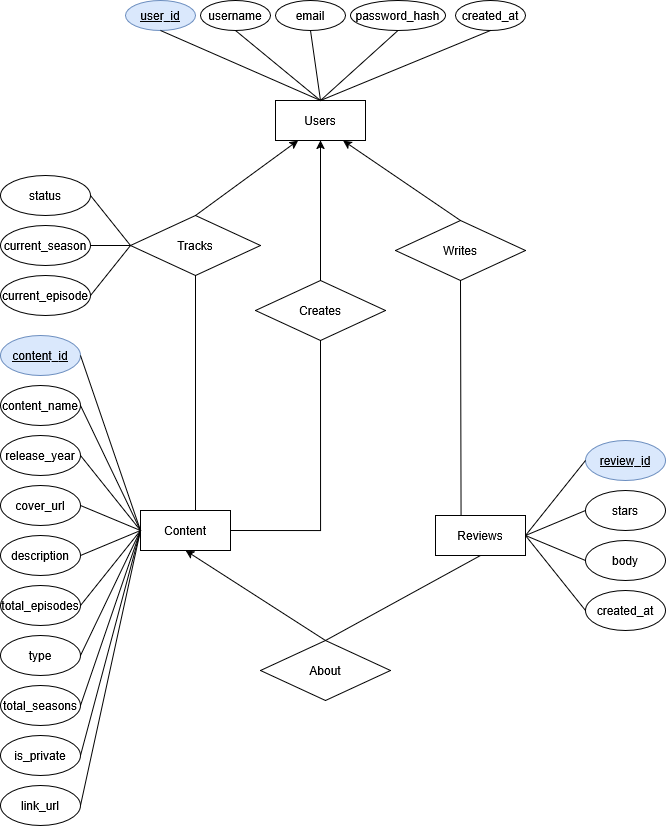

The diagram above was exported from draw.io. Its source (the exported page's mxGraphModel, read from the mxfile embedded in the PNG):
<mxGraphModel dx="2348" dy="1113" grid="1" gridSize="10" guides="1" tooltips="1" connect="1" arrows="1" fold="1" page="1" pageScale="1" pageWidth="850" pageHeight="1100" math="0" shadow="0">
  <root>
    <mxCell id="0" />
    <mxCell id="1" parent="0" />
    <mxCell id="PmM_C7TKJKONUy9KOFgz-16" edge="1" parent="1" source="PmM_C7TKJKONUy9KOFgz-1" style="rounded=0;orthogonalLoop=1;jettySize=auto;html=1;exitX=0.25;exitY=1;exitDx=0;exitDy=0;entryX=0.5;entryY=0;entryDx=0;entryDy=0;endArrow=none;endFill=0;startArrow=classic;startFill=1;" target="PmM_C7TKJKONUy9KOFgz-15">
      <mxGeometry relative="1" as="geometry" />
    </mxCell>
    <mxCell id="PmM_C7TKJKONUy9KOFgz-84" edge="1" parent="1" source="PmM_C7TKJKONUy9KOFgz-1" style="rounded=0;orthogonalLoop=1;jettySize=auto;html=1;exitX=0.75;exitY=1;exitDx=0;exitDy=0;entryX=0.5;entryY=0;entryDx=0;entryDy=0;endArrow=none;endFill=0;startArrow=classic;startFill=1;" target="PmM_C7TKJKONUy9KOFgz-83">
      <mxGeometry relative="1" as="geometry" />
    </mxCell>
    <mxCell id="PmM_C7TKJKONUy9KOFgz-1" parent="1" style="whiteSpace=wrap;html=1;" value="&lt;div&gt;Users&lt;/div&gt;" vertex="1">
      <mxGeometry height="40" width="90" x="-482" y="238" as="geometry" />
    </mxCell>
    <mxCell id="PmM_C7TKJKONUy9KOFgz-64" edge="1" parent="1" source="PmM_C7TKJKONUy9KOFgz-15" style="edgeStyle=orthogonalEdgeStyle;rounded=0;orthogonalLoop=1;jettySize=auto;html=1;exitX=0.5;exitY=1;exitDx=0;exitDy=0;entryX=0.5;entryY=0;entryDx=0;entryDy=0;endArrow=none;endFill=0;" target="PmM_C7TKJKONUy9KOFgz-37">
      <mxGeometry relative="1" as="geometry">
        <Array as="points">
          <mxPoint x="-562" y="648" />
        </Array>
      </mxGeometry>
    </mxCell>
    <mxCell id="PmM_C7TKJKONUy9KOFgz-15" parent="1" style="rhombus;whiteSpace=wrap;html=1;" value="Tracks" vertex="1">
      <mxGeometry height="60" width="130" x="-627" y="353" as="geometry" />
    </mxCell>
    <mxCell id="PmM_C7TKJKONUy9KOFgz-22" edge="1" parent="1" source="PmM_C7TKJKONUy9KOFgz-19" style="rounded=0;orthogonalLoop=1;jettySize=auto;html=1;exitX=1;exitY=0.5;exitDx=0;exitDy=0;entryX=0;entryY=0.5;entryDx=0;entryDy=0;endArrow=none;endFill=0;" target="PmM_C7TKJKONUy9KOFgz-15">
      <mxGeometry relative="1" as="geometry" />
    </mxCell>
    <mxCell id="PmM_C7TKJKONUy9KOFgz-19" parent="1" style="ellipse;whiteSpace=wrap;html=1;" value="&lt;div&gt;status&lt;/div&gt;" vertex="1">
      <mxGeometry height="40" width="90" x="-757" y="313" as="geometry" />
    </mxCell>
    <mxCell id="PmM_C7TKJKONUy9KOFgz-23" edge="1" parent="1" source="PmM_C7TKJKONUy9KOFgz-20" style="edgeStyle=orthogonalEdgeStyle;rounded=0;orthogonalLoop=1;jettySize=auto;html=1;exitX=1;exitY=0.5;exitDx=0;exitDy=0;endArrow=none;endFill=0;curved=1;">
      <mxGeometry relative="1" as="geometry">
        <mxPoint x="-627" y="383" as="targetPoint" />
      </mxGeometry>
    </mxCell>
    <mxCell id="PmM_C7TKJKONUy9KOFgz-20" parent="1" style="ellipse;whiteSpace=wrap;html=1;" value="current_season" vertex="1">
      <mxGeometry height="40" width="90" x="-757" y="363" as="geometry" />
    </mxCell>
    <mxCell id="PmM_C7TKJKONUy9KOFgz-24" edge="1" parent="1" source="PmM_C7TKJKONUy9KOFgz-21" style="rounded=0;orthogonalLoop=1;jettySize=auto;html=1;exitX=1;exitY=0.5;exitDx=0;exitDy=0;entryX=0;entryY=0.5;entryDx=0;entryDy=0;endArrow=none;endFill=0;" target="PmM_C7TKJKONUy9KOFgz-15">
      <mxGeometry relative="1" as="geometry" />
    </mxCell>
    <mxCell id="PmM_C7TKJKONUy9KOFgz-21" parent="1" style="ellipse;whiteSpace=wrap;html=1;" value="current_episode" vertex="1">
      <mxGeometry height="40" width="90" x="-757" y="413" as="geometry" />
    </mxCell>
    <mxCell id="PmM_C7TKJKONUy9KOFgz-26" connectable="0" parent="1" style="group" value="" vertex="1">
      <mxGeometry height="30" width="370" x="-632" y="138" as="geometry" />
    </mxCell>
    <mxCell id="PmM_C7TKJKONUy9KOFgz-3" parent="PmM_C7TKJKONUy9KOFgz-26" style="ellipse;whiteSpace=wrap;html=1;" value="username" vertex="1">
      <mxGeometry height="30" width="70" x="75" as="geometry" />
    </mxCell>
    <mxCell id="PmM_C7TKJKONUy9KOFgz-5" parent="PmM_C7TKJKONUy9KOFgz-26" style="ellipse;whiteSpace=wrap;html=1;" value="email" vertex="1">
      <mxGeometry height="30" width="70" x="150" as="geometry" />
    </mxCell>
    <mxCell id="PmM_C7TKJKONUy9KOFgz-7" parent="PmM_C7TKJKONUy9KOFgz-26" style="ellipse;whiteSpace=wrap;html=1;" value="password_hash" vertex="1">
      <mxGeometry height="30" width="95" x="225" as="geometry" />
    </mxCell>
    <mxCell id="PmM_C7TKJKONUy9KOFgz-11" parent="PmM_C7TKJKONUy9KOFgz-26" style="ellipse;whiteSpace=wrap;html=1;" value="created_at" vertex="1">
      <mxGeometry height="30" width="70" x="330" as="geometry" />
    </mxCell>
    <mxCell id="PmM_C7TKJKONUy9KOFgz-25" parent="PmM_C7TKJKONUy9KOFgz-26" style="ellipse;whiteSpace=wrap;html=1;fillColor=#dae8fc;strokeColor=#6c8ebf;" value="&lt;u&gt;user_id&lt;/u&gt;" vertex="1">
      <mxGeometry height="30" width="70" as="geometry" />
    </mxCell>
    <mxCell id="PmM_C7TKJKONUy9KOFgz-27" edge="1" parent="PmM_C7TKJKONUy9KOFgz-26" source="PmM_C7TKJKONUy9KOFgz-25" style="edgeStyle=orthogonalEdgeStyle;rounded=0;orthogonalLoop=1;jettySize=auto;html=1;exitX=0.5;exitY=1;exitDx=0;exitDy=0;" target="PmM_C7TKJKONUy9KOFgz-25">
      <mxGeometry relative="1" as="geometry" />
    </mxCell>
    <mxCell id="PmM_C7TKJKONUy9KOFgz-28" edge="1" parent="1" source="PmM_C7TKJKONUy9KOFgz-5" style="rounded=0;orthogonalLoop=1;jettySize=auto;html=1;exitX=0.5;exitY=1;exitDx=0;exitDy=0;entryX=0.5;entryY=0;entryDx=0;entryDy=0;endArrow=none;endFill=0;" target="PmM_C7TKJKONUy9KOFgz-1">
      <mxGeometry relative="1" as="geometry" />
    </mxCell>
    <mxCell id="PmM_C7TKJKONUy9KOFgz-29" edge="1" parent="1" source="PmM_C7TKJKONUy9KOFgz-7" style="rounded=0;orthogonalLoop=1;jettySize=auto;html=1;exitX=0.5;exitY=1;exitDx=0;exitDy=0;entryX=0.5;entryY=0;entryDx=0;entryDy=0;endArrow=none;endFill=0;" target="PmM_C7TKJKONUy9KOFgz-1">
      <mxGeometry relative="1" as="geometry" />
    </mxCell>
    <mxCell id="PmM_C7TKJKONUy9KOFgz-30" edge="1" parent="1" source="PmM_C7TKJKONUy9KOFgz-11" style="rounded=0;orthogonalLoop=1;jettySize=auto;html=1;exitX=0.5;exitY=1;exitDx=0;exitDy=0;entryX=0.5;entryY=0;entryDx=0;entryDy=0;endArrow=none;endFill=0;" target="PmM_C7TKJKONUy9KOFgz-1">
      <mxGeometry relative="1" as="geometry" />
    </mxCell>
    <mxCell id="PmM_C7TKJKONUy9KOFgz-31" edge="1" parent="1" source="PmM_C7TKJKONUy9KOFgz-3" style="rounded=0;orthogonalLoop=1;jettySize=auto;html=1;exitX=0.5;exitY=1;exitDx=0;exitDy=0;entryX=0.5;entryY=0;entryDx=0;entryDy=0;endArrow=none;endFill=0;" target="PmM_C7TKJKONUy9KOFgz-1">
      <mxGeometry relative="1" as="geometry" />
    </mxCell>
    <mxCell id="PmM_C7TKJKONUy9KOFgz-32" edge="1" parent="1" source="PmM_C7TKJKONUy9KOFgz-25" style="rounded=0;orthogonalLoop=1;jettySize=auto;html=1;exitX=0.5;exitY=1;exitDx=0;exitDy=0;entryX=0.5;entryY=0;entryDx=0;entryDy=0;endArrow=none;endFill=0;" target="PmM_C7TKJKONUy9KOFgz-1">
      <mxGeometry relative="1" as="geometry" />
    </mxCell>
    <mxCell id="PmM_C7TKJKONUy9KOFgz-68" edge="1" parent="1" source="PmM_C7TKJKONUy9KOFgz-37" style="rounded=0;orthogonalLoop=1;jettySize=auto;html=1;exitX=0.5;exitY=1;exitDx=0;exitDy=0;entryX=0.5;entryY=0;entryDx=0;entryDy=0;endArrow=none;endFill=0;startArrow=classic;startFill=1;" target="PmM_C7TKJKONUy9KOFgz-67">
      <mxGeometry relative="1" as="geometry" />
    </mxCell>
    <mxCell id="PmM_C7TKJKONUy9KOFgz-37" parent="1" style="whiteSpace=wrap;html=1;" value="&lt;div&gt;Content&lt;/div&gt;" vertex="1">
      <mxGeometry height="40" width="90" x="-617" y="648" as="geometry" />
    </mxCell>
    <mxCell id="PmM_C7TKJKONUy9KOFgz-55" connectable="0" parent="1" style="group" value="" vertex="1">
      <mxGeometry height="390" width="80" x="-757" y="473" as="geometry" />
    </mxCell>
    <mxCell id="PmM_C7TKJKONUy9KOFgz-45" parent="PmM_C7TKJKONUy9KOFgz-55" style="ellipse;whiteSpace=wrap;html=1;fillColor=#dae8fc;strokeColor=#6c8ebf;" value="&lt;u&gt;content_id&lt;/u&gt;" vertex="1">
      <mxGeometry height="40" width="80" as="geometry" />
    </mxCell>
    <mxCell id="PmM_C7TKJKONUy9KOFgz-46" parent="PmM_C7TKJKONUy9KOFgz-55" style="ellipse;whiteSpace=wrap;html=1;" value="content_name" vertex="1">
      <mxGeometry height="40" width="80" y="50" as="geometry" />
    </mxCell>
    <mxCell id="PmM_C7TKJKONUy9KOFgz-47" parent="PmM_C7TKJKONUy9KOFgz-55" style="ellipse;whiteSpace=wrap;html=1;" value="release_year" vertex="1">
      <mxGeometry height="40" width="80" y="100" as="geometry" />
    </mxCell>
    <mxCell id="PmM_C7TKJKONUy9KOFgz-48" parent="PmM_C7TKJKONUy9KOFgz-55" style="ellipse;whiteSpace=wrap;html=1;" value="cover_url" vertex="1">
      <mxGeometry height="40" width="80" y="150" as="geometry" />
    </mxCell>
    <mxCell id="PmM_C7TKJKONUy9KOFgz-49" parent="PmM_C7TKJKONUy9KOFgz-55" style="ellipse;whiteSpace=wrap;html=1;" value="description" vertex="1">
      <mxGeometry height="40" width="80" y="200" as="geometry" />
    </mxCell>
    <mxCell id="PmM_C7TKJKONUy9KOFgz-50" parent="PmM_C7TKJKONUy9KOFgz-55" style="ellipse;whiteSpace=wrap;html=1;" value="type" vertex="1">
      <mxGeometry height="40" width="80" y="300" as="geometry" />
    </mxCell>
    <mxCell id="PmM_C7TKJKONUy9KOFgz-51" parent="PmM_C7TKJKONUy9KOFgz-55" style="ellipse;whiteSpace=wrap;html=1;" value="total_episodes" vertex="1">
      <mxGeometry height="40" width="80" y="250" as="geometry" />
    </mxCell>
    <mxCell id="PmM_C7TKJKONUy9KOFgz-52" parent="PmM_C7TKJKONUy9KOFgz-55" style="ellipse;whiteSpace=wrap;html=1;" value="total_seasons" vertex="1">
      <mxGeometry height="40" width="80" y="350" as="geometry" />
    </mxCell>
    <mxCell id="PmM_C7TKJKONUy9KOFgz-56" edge="1" parent="1" source="PmM_C7TKJKONUy9KOFgz-45" style="rounded=0;orthogonalLoop=1;jettySize=auto;html=1;exitX=1;exitY=0.5;exitDx=0;exitDy=0;entryX=0;entryY=0.5;entryDx=0;entryDy=0;endArrow=none;endFill=0;" target="PmM_C7TKJKONUy9KOFgz-37">
      <mxGeometry relative="1" as="geometry" />
    </mxCell>
    <mxCell id="PmM_C7TKJKONUy9KOFgz-57" edge="1" parent="1" source="PmM_C7TKJKONUy9KOFgz-46" style="rounded=0;orthogonalLoop=1;jettySize=auto;html=1;exitX=1;exitY=0.5;exitDx=0;exitDy=0;entryX=0;entryY=0.5;entryDx=0;entryDy=0;endArrow=none;endFill=0;" target="PmM_C7TKJKONUy9KOFgz-37">
      <mxGeometry relative="1" as="geometry" />
    </mxCell>
    <mxCell id="PmM_C7TKJKONUy9KOFgz-58" edge="1" parent="1" source="PmM_C7TKJKONUy9KOFgz-47" style="rounded=0;orthogonalLoop=1;jettySize=auto;html=1;exitX=1;exitY=0.5;exitDx=0;exitDy=0;entryX=0;entryY=0.5;entryDx=0;entryDy=0;endArrow=none;endFill=0;" target="PmM_C7TKJKONUy9KOFgz-37">
      <mxGeometry relative="1" as="geometry" />
    </mxCell>
    <mxCell id="PmM_C7TKJKONUy9KOFgz-59" edge="1" parent="1" source="PmM_C7TKJKONUy9KOFgz-48" style="rounded=0;orthogonalLoop=1;jettySize=auto;html=1;exitX=1;exitY=0.5;exitDx=0;exitDy=0;entryX=0;entryY=0.5;entryDx=0;entryDy=0;endArrow=none;endFill=0;" target="PmM_C7TKJKONUy9KOFgz-37">
      <mxGeometry relative="1" as="geometry" />
    </mxCell>
    <mxCell id="PmM_C7TKJKONUy9KOFgz-60" edge="1" parent="1" source="PmM_C7TKJKONUy9KOFgz-49" style="rounded=0;orthogonalLoop=1;jettySize=auto;html=1;exitX=1;exitY=0.5;exitDx=0;exitDy=0;entryX=0;entryY=0.5;entryDx=0;entryDy=0;endArrow=none;endFill=0;" target="PmM_C7TKJKONUy9KOFgz-37">
      <mxGeometry relative="1" as="geometry" />
    </mxCell>
    <mxCell id="PmM_C7TKJKONUy9KOFgz-61" edge="1" parent="1" source="PmM_C7TKJKONUy9KOFgz-51" style="rounded=0;orthogonalLoop=1;jettySize=auto;html=1;exitX=1;exitY=0.5;exitDx=0;exitDy=0;entryX=0;entryY=0.5;entryDx=0;entryDy=0;endArrow=none;endFill=0;" target="PmM_C7TKJKONUy9KOFgz-37">
      <mxGeometry relative="1" as="geometry" />
    </mxCell>
    <mxCell id="PmM_C7TKJKONUy9KOFgz-62" edge="1" parent="1" source="PmM_C7TKJKONUy9KOFgz-50" style="rounded=0;orthogonalLoop=1;jettySize=auto;html=1;exitX=1;exitY=0.5;exitDx=0;exitDy=0;entryX=0;entryY=0.5;entryDx=0;entryDy=0;endArrow=none;endFill=0;" target="PmM_C7TKJKONUy9KOFgz-37">
      <mxGeometry relative="1" as="geometry" />
    </mxCell>
    <mxCell id="PmM_C7TKJKONUy9KOFgz-63" edge="1" parent="1" source="PmM_C7TKJKONUy9KOFgz-52" style="rounded=0;orthogonalLoop=1;jettySize=auto;html=1;exitX=1;exitY=0.5;exitDx=0;exitDy=0;entryX=0;entryY=0.5;entryDx=0;entryDy=0;endArrow=none;endFill=0;" target="PmM_C7TKJKONUy9KOFgz-37" value=" ">
      <mxGeometry relative="1" as="geometry" />
    </mxCell>
    <mxCell id="PmM_C7TKJKONUy9KOFgz-71" edge="1" parent="1" source="PmM_C7TKJKONUy9KOFgz-67" style="rounded=0;orthogonalLoop=1;jettySize=auto;html=1;exitX=0.5;exitY=0;exitDx=0;exitDy=0;entryX=0.5;entryY=1;entryDx=0;entryDy=0;endArrow=none;endFill=0;" target="PmM_C7TKJKONUy9KOFgz-70">
      <mxGeometry relative="1" as="geometry">
        <mxPoint x="-362" y="788" as="sourcePoint" />
      </mxGeometry>
    </mxCell>
    <mxCell id="PmM_C7TKJKONUy9KOFgz-67" parent="1" style="rhombus;whiteSpace=wrap;html=1;" value="About" vertex="1">
      <mxGeometry height="60" width="130" x="-497" y="778" as="geometry" />
    </mxCell>
    <mxCell id="PmM_C7TKJKONUy9KOFgz-70" parent="1" style="whiteSpace=wrap;html=1;" value="Reviews" vertex="1">
      <mxGeometry height="40" width="90" x="-322" y="653" as="geometry" />
    </mxCell>
    <mxCell id="PmM_C7TKJKONUy9KOFgz-78" connectable="0" parent="1" style="group" value="" vertex="1">
      <mxGeometry height="190" width="80" x="-172" y="578" as="geometry" />
    </mxCell>
    <mxCell id="PmM_C7TKJKONUy9KOFgz-75" parent="PmM_C7TKJKONUy9KOFgz-78" style="ellipse;whiteSpace=wrap;html=1;" value="stars" vertex="1">
      <mxGeometry height="40" width="80" y="50" as="geometry" />
    </mxCell>
    <mxCell id="PmM_C7TKJKONUy9KOFgz-76" parent="PmM_C7TKJKONUy9KOFgz-78" style="ellipse;whiteSpace=wrap;html=1;" value="body" vertex="1">
      <mxGeometry height="40" width="80" y="100" as="geometry" />
    </mxCell>
    <mxCell id="PmM_C7TKJKONUy9KOFgz-77" parent="PmM_C7TKJKONUy9KOFgz-78" style="ellipse;whiteSpace=wrap;html=1;" value="created_at" vertex="1">
      <mxGeometry height="40" width="80" y="150" as="geometry" />
    </mxCell>
    <mxCell id="kgKU-ALHnJU6GoRiLwbw-8" parent="PmM_C7TKJKONUy9KOFgz-78" style="ellipse;whiteSpace=wrap;html=1;fillColor=#dae8fc;strokeColor=#6c8ebf;" value="&lt;u&gt;review_id&lt;/u&gt;" vertex="1">
      <mxGeometry height="40" width="80" as="geometry" />
    </mxCell>
    <mxCell id="PmM_C7TKJKONUy9KOFgz-80" edge="1" parent="1" source="PmM_C7TKJKONUy9KOFgz-75" style="rounded=0;orthogonalLoop=1;jettySize=auto;html=1;exitX=0;exitY=0.5;exitDx=0;exitDy=0;entryX=1;entryY=0.5;entryDx=0;entryDy=0;endArrow=none;endFill=0;" target="PmM_C7TKJKONUy9KOFgz-70">
      <mxGeometry relative="1" as="geometry" />
    </mxCell>
    <mxCell id="PmM_C7TKJKONUy9KOFgz-81" edge="1" parent="1" source="PmM_C7TKJKONUy9KOFgz-76" style="rounded=0;orthogonalLoop=1;jettySize=auto;html=1;exitX=0;exitY=0.5;exitDx=0;exitDy=0;endArrow=none;endFill=0;entryX=1;entryY=0.5;entryDx=0;entryDy=0;" target="PmM_C7TKJKONUy9KOFgz-70">
      <mxGeometry relative="1" as="geometry">
        <mxPoint x="-192" y="678" as="targetPoint" />
      </mxGeometry>
    </mxCell>
    <mxCell id="PmM_C7TKJKONUy9KOFgz-82" edge="1" parent="1" source="PmM_C7TKJKONUy9KOFgz-77" style="rounded=0;orthogonalLoop=1;jettySize=auto;html=1;exitX=0;exitY=0.5;exitDx=0;exitDy=0;entryX=1;entryY=0.5;entryDx=0;entryDy=0;endArrow=none;endFill=0;" target="PmM_C7TKJKONUy9KOFgz-70">
      <mxGeometry relative="1" as="geometry" />
    </mxCell>
    <mxCell id="PmM_C7TKJKONUy9KOFgz-86" edge="1" parent="1" source="PmM_C7TKJKONUy9KOFgz-83" style="rounded=0;orthogonalLoop=1;jettySize=auto;html=1;exitX=0.5;exitY=1;exitDx=0;exitDy=0;endArrow=none;endFill=0;entryX=0.284;entryY=-0.002;entryDx=0;entryDy=0;entryPerimeter=0;" target="PmM_C7TKJKONUy9KOFgz-70" value=" ">
      <mxGeometry relative="1" as="geometry">
        <mxPoint x="-302" y="653" as="targetPoint" />
      </mxGeometry>
    </mxCell>
    <mxCell id="PmM_C7TKJKONUy9KOFgz-83" parent="1" style="rhombus;whiteSpace=wrap;html=1;" value="Writes" vertex="1">
      <mxGeometry height="60" width="130" x="-362" y="358" as="geometry" />
    </mxCell>
    <mxCell id="ihc-m4uLeRFSuSBqg_d3-7" edge="1" parent="1" source="ihc-m4uLeRFSuSBqg_d3-8" style="rounded=0;orthogonalLoop=1;jettySize=auto;html=1;entryX=0;entryY=0.5;entryDx=0;entryDy=0;endArrow=none;endFill=0;exitX=1;exitY=0.5;exitDx=0;exitDy=0;" target="PmM_C7TKJKONUy9KOFgz-37" value=" ">
      <mxGeometry relative="1" as="geometry">
        <mxPoint x="-667" y="913" as="sourcePoint" />
        <mxPoint x="-533" y="783" as="targetPoint" />
      </mxGeometry>
    </mxCell>
    <mxCell id="ihc-m4uLeRFSuSBqg_d3-8" parent="1" style="ellipse;whiteSpace=wrap;html=1;" value="is_private" vertex="1">
      <mxGeometry height="40" width="80" x="-757" y="873" as="geometry" />
    </mxCell>
    <mxCell id="kgKU-ALHnJU6GoRiLwbw-5" edge="1" parent="1" source="kgKU-ALHnJU6GoRiLwbw-4" style="rounded=0;orthogonalLoop=1;jettySize=auto;html=1;exitX=1;exitY=0.5;exitDx=0;exitDy=0;entryX=0;entryY=0.5;entryDx=0;entryDy=0;endArrow=none;endFill=0;" target="PmM_C7TKJKONUy9KOFgz-37">
      <mxGeometry relative="1" as="geometry" />
    </mxCell>
    <mxCell id="kgKU-ALHnJU6GoRiLwbw-4" parent="1" style="ellipse;whiteSpace=wrap;html=1;" value="link_url" vertex="1">
      <mxGeometry height="40" width="80" x="-757" y="923" as="geometry" />
    </mxCell>
    <mxCell id="kgKU-ALHnJU6GoRiLwbw-9" edge="1" parent="1" source="kgKU-ALHnJU6GoRiLwbw-8" style="rounded=0;orthogonalLoop=1;jettySize=auto;html=1;exitX=0;exitY=0.5;exitDx=0;exitDy=0;entryX=1;entryY=0.5;entryDx=0;entryDy=0;endArrow=none;endFill=0;" target="PmM_C7TKJKONUy9KOFgz-70">
      <mxGeometry relative="1" as="geometry" />
    </mxCell>
    <mxCell id="_ViRxT-fJykwZ4FSk_M2-9" edge="1" parent="1" source="_ViRxT-fJykwZ4FSk_M2-1" style="edgeStyle=orthogonalEdgeStyle;rounded=0;orthogonalLoop=1;jettySize=auto;html=1;exitX=0.5;exitY=0;exitDx=0;exitDy=0;entryX=0.5;entryY=1;entryDx=0;entryDy=0;" target="PmM_C7TKJKONUy9KOFgz-1">
      <mxGeometry relative="1" as="geometry" />
    </mxCell>
    <mxCell id="_ViRxT-fJykwZ4FSk_M2-10" edge="1" parent="1" source="_ViRxT-fJykwZ4FSk_M2-1" style="edgeStyle=orthogonalEdgeStyle;rounded=0;orthogonalLoop=1;jettySize=auto;html=1;exitX=0.5;exitY=1;exitDx=0;exitDy=0;entryX=1;entryY=0.5;entryDx=0;entryDy=0;endArrow=none;endFill=0;" target="PmM_C7TKJKONUy9KOFgz-37">
      <mxGeometry relative="1" as="geometry" />
    </mxCell>
    <mxCell id="_ViRxT-fJykwZ4FSk_M2-1" parent="1" style="rhombus;whiteSpace=wrap;html=1;" value="Creates" vertex="1">
      <mxGeometry height="60" width="130" x="-502" y="418" as="geometry" />
    </mxCell>
  </root>
</mxGraphModel>